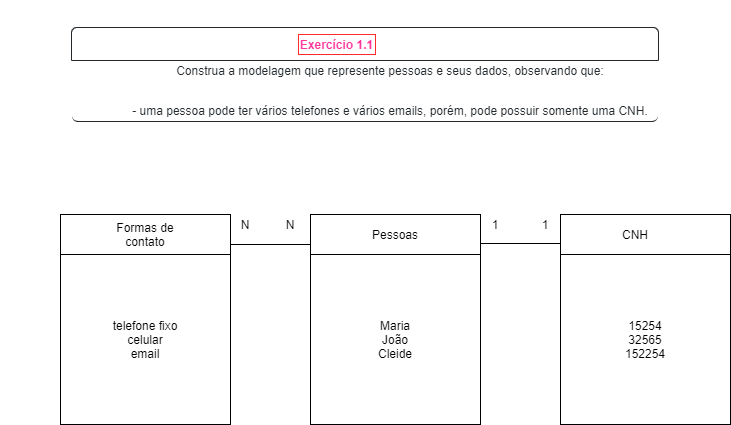

The diagram above was exported from draw.io. Its source (the exported page's mxGraphModel, read from the mxfile embedded in the PNG):
<mxGraphModel dx="1695" dy="1619" grid="1" gridSize="10" guides="1" tooltips="1" connect="1" arrows="1" fold="1" page="1" pageScale="1" pageWidth="827" pageHeight="1169" math="0" shadow="0">
  <root>
    <mxCell id="0" />
    <mxCell id="1" parent="0" />
    <mxCell id="4vCs3OJVRkhTaewPLTcM-5" value="" style="rounded=0;whiteSpace=wrap;html=1;" parent="1" vertex="1">
      <mxGeometry x="-720" y="160" width="170" height="40" as="geometry" />
    </mxCell>
    <mxCell id="LWRSb1wxKs4Kzx18XPIl-2" value="" style="rounded=0;whiteSpace=wrap;html=1;" vertex="1" parent="1">
      <mxGeometry x="-470" y="160" width="170" height="40" as="geometry" />
    </mxCell>
    <mxCell id="LWRSb1wxKs4Kzx18XPIl-3" value="" style="rounded=0;whiteSpace=wrap;html=1;" vertex="1" parent="1">
      <mxGeometry x="-220" y="160" width="170" height="40" as="geometry" />
    </mxCell>
    <mxCell id="LWRSb1wxKs4Kzx18XPIl-4" value="telefone fixo&lt;br&gt;celular&lt;br&gt;email&lt;br&gt;" style="whiteSpace=wrap;html=1;aspect=fixed;" vertex="1" parent="1">
      <mxGeometry x="-720" y="200" width="170" height="170" as="geometry" />
    </mxCell>
    <mxCell id="LWRSb1wxKs4Kzx18XPIl-5" value="Maria&lt;br&gt;João&lt;br&gt;Cleide" style="whiteSpace=wrap;html=1;aspect=fixed;" vertex="1" parent="1">
      <mxGeometry x="-470" y="200" width="170" height="170" as="geometry" />
    </mxCell>
    <mxCell id="LWRSb1wxKs4Kzx18XPIl-6" value="15254&lt;br&gt;32565&lt;br&gt;152254" style="whiteSpace=wrap;html=1;aspect=fixed;" vertex="1" parent="1">
      <mxGeometry x="-220" y="200" width="170" height="170" as="geometry" />
    </mxCell>
    <mxCell id="LWRSb1wxKs4Kzx18XPIl-7" value="Pessoas&lt;span style=&quot;color: rgba(0 , 0 , 0 , 0) ; font-family: monospace ; font-size: 0px&quot;&gt;%3CmxGraphModel%3E%3Croot%3E%3CmxCell%20id%3D%220%22%2F%3E%3CmxCell%20id%3D%221%22%20parent%3D%220%22%2F%3E%3CmxCell%20id%3D%222%22%20value%3D%22%22%20style%3D%22whiteSpace%3Dwrap%3Bhtml%3D1%3Baspect%3Dfixed%3B%22%20vertex%3D%221%22%20parent%3D%221%22%3E%3CmxGeometry%20x%3D%22-470%22%20y%3D%22200%22%20width%3D%22170%22%20height%3D%22170%22%20as%3D%22geometry%22%2F%3E%3C%2FmxCell%3E%3C%2Froot%3E%3C%2FmxGraphModel%3E&lt;/span&gt;" style="text;html=1;strokeColor=none;fillColor=none;align=center;verticalAlign=middle;whiteSpace=wrap;rounded=0;" vertex="1" parent="1">
      <mxGeometry x="-405" y="170" width="40" height="20" as="geometry" />
    </mxCell>
    <mxCell id="LWRSb1wxKs4Kzx18XPIl-8" value="Formas de contato" style="text;html=1;strokeColor=none;fillColor=none;align=center;verticalAlign=middle;whiteSpace=wrap;rounded=0;" vertex="1" parent="1">
      <mxGeometry x="-685" y="170" width="100" height="20" as="geometry" />
    </mxCell>
    <mxCell id="LWRSb1wxKs4Kzx18XPIl-9" value="CNH" style="text;html=1;strokeColor=none;fillColor=none;align=center;verticalAlign=middle;whiteSpace=wrap;rounded=0;" vertex="1" parent="1">
      <mxGeometry x="-195" y="170" width="100" height="20" as="geometry" />
    </mxCell>
    <mxCell id="LWRSb1wxKs4Kzx18XPIl-10" value="" style="endArrow=none;html=1;entryX=1;entryY=0.75;entryDx=0;entryDy=0;exitX=0;exitY=0.75;exitDx=0;exitDy=0;" edge="1" parent="1" source="LWRSb1wxKs4Kzx18XPIl-2" target="4vCs3OJVRkhTaewPLTcM-5">
      <mxGeometry width="50" height="50" relative="1" as="geometry">
        <mxPoint x="-420" y="200" as="sourcePoint" />
        <mxPoint x="-370" y="150" as="targetPoint" />
      </mxGeometry>
    </mxCell>
    <mxCell id="LWRSb1wxKs4Kzx18XPIl-11" value="" style="endArrow=none;html=1;entryX=1;entryY=0.75;entryDx=0;entryDy=0;exitX=0;exitY=0.75;exitDx=0;exitDy=0;" edge="1" parent="1">
      <mxGeometry width="50" height="50" relative="1" as="geometry">
        <mxPoint x="-220" y="189" as="sourcePoint" />
        <mxPoint x="-300" y="189" as="targetPoint" />
      </mxGeometry>
    </mxCell>
    <mxCell id="LWRSb1wxKs4Kzx18XPIl-12" value="N" style="text;html=1;strokeColor=none;fillColor=none;align=center;verticalAlign=middle;whiteSpace=wrap;rounded=0;" vertex="1" parent="1">
      <mxGeometry x="-550" y="160" width="30" height="20" as="geometry" />
    </mxCell>
    <mxCell id="LWRSb1wxKs4Kzx18XPIl-14" value="N" style="text;html=1;strokeColor=none;fillColor=none;align=center;verticalAlign=middle;whiteSpace=wrap;rounded=0;" vertex="1" parent="1">
      <mxGeometry x="-510" y="160" width="40" height="20" as="geometry" />
    </mxCell>
    <mxCell id="LWRSb1wxKs4Kzx18XPIl-16" value="1&lt;span style=&quot;color: rgba(0 , 0 , 0 , 0) ; font-family: monospace ; font-size: 0px&quot;&gt;%3CmxGraphModel%3E%3Croot%3E%3CmxCell%20id%3D%220%22%2F%3E%3CmxCell%20id%3D%221%22%20parent%3D%220%22%2F%3E%3CmxCell%20id%3D%222%22%20value%3D%22N%22%20style%3D%22text%3Bhtml%3D1%3BstrokeColor%3Dnone%3BfillColor%3Dnone%3Balign%3Dcenter%3BverticalAlign%3Dmiddle%3BwhiteSpace%3Dwrap%3Brounded%3D0%3B%22%20vertex%3D%221%22%20parent%3D%221%22%3E%3CmxGeometry%20x%3D%22-510%22%20y%3D%22160%22%20width%3D%2240%22%20height%3D%2220%22%20as%3D%22geometry%22%2F%3E%3C%2FmxCell%3E%3C%2Froot%3E%3C%2FmxGraphModel%3E&lt;/span&gt;" style="text;html=1;strokeColor=none;fillColor=none;align=center;verticalAlign=middle;whiteSpace=wrap;rounded=0;" vertex="1" parent="1">
      <mxGeometry x="-250" y="160" width="30" height="20" as="geometry" />
    </mxCell>
    <mxCell id="LWRSb1wxKs4Kzx18XPIl-17" value="1" style="text;html=1;strokeColor=none;fillColor=none;align=center;verticalAlign=middle;whiteSpace=wrap;rounded=0;" vertex="1" parent="1">
      <mxGeometry x="-300" y="160" width="30" height="20" as="geometry" />
    </mxCell>
    <mxCell id="LWRSb1wxKs4Kzx18XPIl-20" value="&#10;&#10;&lt;div class=&quot;Box-header py-2 d-flex flex-column flex-shrink-0 flex-md-row flex-md-items-center&quot; style=&quot;box-sizing: border-box; padding: 8px 16px; margin: -1px -1px 0px; border: 1px solid; border-top-left-radius: 6px; border-top-right-radius: 6px; flex-direction: row; align-items: center; display: flex; color: rgb(36, 41, 46); font-size: 14px; font-style: normal; font-weight: 400; letter-spacing: normal; text-indent: 0px; text-transform: none; word-spacing: 0px;&quot;&gt;&lt;div class=&quot;d-flex py-1 py-md-0 flex-auto flex-order-1 flex-md-order-2 flex-sm-grow-0 flex-justify-between&quot; style=&quot;box-sizing: border-box ; justify-content: space-between ; padding-top: 0px ; padding-bottom: 0px ; display: flex&quot;&gt;&lt;div style=&quot;box-sizing: border-box&quot;&gt;&lt;span&gt;&amp;nbsp;&lt;/span&gt;&lt;form class=&quot;inline-form js-update-url-with-hash&quot; action=&quot;https://github.com/senai-desenvolvimento/2021-1S-2D/edit/main/sprint-1-bd/exercicios/1.1-exercicio-pessoas/00_roteiro.txt&quot; method=&quot;post&quot; style=&quot;box-sizing: border-box ; display: inline-block&quot;&gt;&lt;button class=&quot;btn-octicon tooltipped tooltipped-nw&quot; type=&quot;submit&quot; style=&quot;box-sizing: border-box ; font-style: inherit ; font-variant: inherit ; font-weight: inherit ; font-stretch: inherit ; font-size: inherit ; line-height: 1 ; font-family: inherit ; margin: 0px 0px 0px 5px ; overflow: visible ; text-transform: none ; cursor: pointer ; border-radius: 0px ; display: inline-block ; padding: 5px ; vertical-align: middle ; background: transparent ; border: 0px ; position: relative&quot;&gt;&lt;/button&gt;&lt;/form&gt;&lt;span&gt;&amp;nbsp;&lt;/span&gt;&lt;form class=&quot;inline-form&quot; action=&quot;https://github.com/senai-desenvolvimento/2021-1S-2D/delete/main/sprint-1-bd/exercicios/1.1-exercicio-pessoas/00_roteiro.txt&quot; method=&quot;post&quot; style=&quot;box-sizing: border-box ; display: inline-block&quot;&gt;&lt;button class=&quot;btn-octicon btn-octicon-danger tooltipped tooltipped-nw&quot; type=&quot;submit&quot; style=&quot;box-sizing: border-box ; font-style: inherit ; font-variant: inherit ; font-weight: inherit ; font-stretch: inherit ; font-size: inherit ; line-height: 1 ; font-family: inherit ; margin: 0px 0px 0px 5px ; overflow: visible ; text-transform: none ; cursor: pointer ; border-radius: 0px ; display: inline-block ; padding: 5px ; vertical-align: middle ; background: transparent ; border: 0px ; position: relative&quot;&gt;&lt;/button&gt;&lt;/form&gt;&lt;/div&gt;&lt;/div&gt;&lt;/div&gt;&lt;div itemprop=&quot;text&quot; class=&quot;Box-body p-0 blob-wrapper data type-text  gist-border-0&quot; style=&quot;box-sizing: border-box; padding: 0px; border-bottom: 1px solid; overflow: auto hidden; margin-bottom: -1px; border-bottom-right-radius: 6px; border-bottom-left-radius: 6px; color: rgb(36, 41, 46); font-size: 14px; font-style: normal; font-weight: 400; letter-spacing: normal; text-indent: 0px; text-transform: none; word-spacing: 0px;&quot;&gt;&lt;table class=&quot;highlight tab-size js-file-line-container&quot; style=&quot;box-sizing: border-box ; border-spacing: 0px ; border-collapse: collapse&quot;&gt;&lt;tbody style=&quot;box-sizing: border-box&quot;&gt;&lt;tr style=&quot;box-sizing: border-box&quot;&gt;&lt;td id=&quot;L1&quot; class=&quot;blob-num js-line-number&quot; style=&quot;box-sizing: border-box; padding: 0px 10px; width: 50px; min-width: 50px; font-size: 12px; line-height: 20px; text-align: right; vertical-align: top; cursor: pointer;&quot;&gt;&lt;/td&gt;&lt;td id=&quot;LC1&quot; class=&quot;blob-code blob-code-inner js-file-line&quot; style=&quot;box-sizing: border-box; padding: 0px 10px; position: relative; line-height: 20px; vertical-align: top; overflow: visible; font-size: 12px; overflow-wrap: normal;&quot;&gt;Construa a modelagem que represente pessoas e seus dados, observando que:&lt;/td&gt;&lt;/tr&gt;&lt;tr style=&quot;box-sizing: border-box&quot;&gt;&lt;td id=&quot;L2&quot; class=&quot;blob-num js-line-number&quot; style=&quot;box-sizing: border-box; padding: 0px 10px; width: 50px; min-width: 50px; font-size: 12px; line-height: 20px; text-align: right; vertical-align: top; cursor: pointer;&quot;&gt;&lt;/td&gt;&lt;td id=&quot;LC2&quot; class=&quot;blob-code blob-code-inner js-file-line&quot; style=&quot;box-sizing: border-box; padding: 0px 10px; position: relative; line-height: 20px; vertical-align: top; overflow: visible; font-size: 12px; overflow-wrap: normal;&quot;&gt;&#10;&lt;/td&gt;&lt;/tr&gt;&lt;tr style=&quot;box-sizing: border-box&quot;&gt;&lt;td id=&quot;L3&quot; class=&quot;blob-num js-line-number&quot; style=&quot;box-sizing: border-box; padding: 0px 10px; width: 50px; min-width: 50px; font-size: 12px; line-height: 20px; text-align: right; vertical-align: top; cursor: pointer;&quot;&gt;&lt;/td&gt;&lt;td id=&quot;LC3&quot; class=&quot;blob-code blob-code-inner js-file-line&quot; style=&quot;box-sizing: border-box; padding: 0px 10px; position: relative; line-height: 20px; vertical-align: top; overflow: visible; font-size: 12px; overflow-wrap: normal;&quot;&gt;- uma pessoa pode ter vários telefones e vários emails, porém, pode possuir somente uma CNH.&lt;/td&gt;&lt;/tr&gt;&lt;/tbody&gt;&lt;/table&gt;&lt;/div&gt;&#10;&#10;" style="text;html=1;strokeColor=none;fillColor=none;align=center;verticalAlign=middle;whiteSpace=wrap;rounded=0;" vertex="1" parent="1">
      <mxGeometry x="-780" y="10" width="730" height="20" as="geometry" />
    </mxCell>
    <mxCell id="LWRSb1wxKs4Kzx18XPIl-21" value="&lt;b&gt;&lt;font color=&quot;#ff3399&quot;&gt;Exercício 1.1&lt;/font&gt;&lt;/b&gt;" style="text;html=1;strokeColor=#FF2B2B;fillColor=none;align=center;verticalAlign=middle;whiteSpace=wrap;rounded=0;" vertex="1" parent="1">
      <mxGeometry x="-482" y="-20" width="77" height="20" as="geometry" />
    </mxCell>
  </root>
</mxGraphModel>